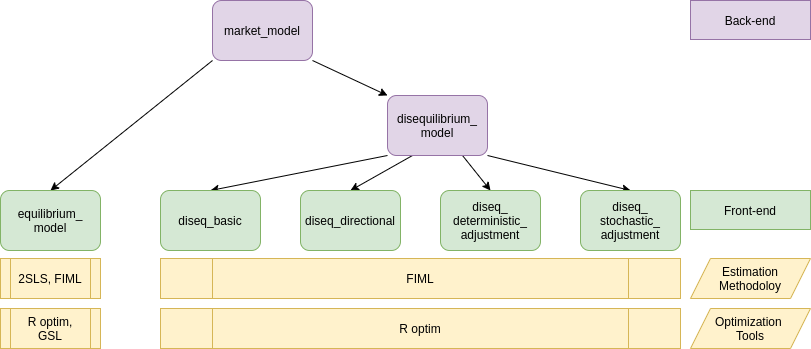

The diagram above was exported from draw.io. Its source (the exported page's mxGraphModel, read from the mxfile embedded in the PNG):
<mxGraphModel dx="1422" dy="775" grid="1" gridSize="10" guides="1" tooltips="1" connect="1" arrows="1" fold="1" page="1" pageScale="1" pageWidth="850" pageHeight="1100" math="0" shadow="0">
  <root>
    <mxCell id="0" />
    <mxCell id="1" parent="0" />
    <mxCell id="PXnDfbXDCQp5edidJXEw-3" value="" style="edgeStyle=orthogonalEdgeStyle;rounded=0;orthogonalLoop=1;jettySize=auto;html=1;noEdgeStyle=1;orthogonal=1;entryX=0.5;entryY=0;entryDx=0;entryDy=0;" parent="1" source="PXnDfbXDCQp5edidJXEw-1" target="PXnDfbXDCQp5edidJXEw-2" edge="1">
      <mxGeometry relative="1" as="geometry" />
    </mxCell>
    <mxCell id="PXnDfbXDCQp5edidJXEw-5" value="" style="edgeStyle=orthogonalEdgeStyle;rounded=0;orthogonalLoop=1;jettySize=auto;html=1;noEdgeStyle=1;orthogonal=1;" parent="1" source="PXnDfbXDCQp5edidJXEw-1" target="PXnDfbXDCQp5edidJXEw-4" edge="1">
      <mxGeometry relative="1" as="geometry" />
    </mxCell>
    <mxCell id="PXnDfbXDCQp5edidJXEw-1" value="market_model" style="rounded=1;whiteSpace=wrap;html=1;fillColor=#e1d5e7;strokeColor=#9673a6;" parent="1" vertex="1">
      <mxGeometry x="232" y="221" width="100" height="60" as="geometry" />
    </mxCell>
    <mxCell id="PXnDfbXDCQp5edidJXEw-2" value="equilibrium_ model" style="rounded=1;whiteSpace=wrap;html=1;fillColor=#d5e8d4;strokeColor=#82b366;" parent="1" vertex="1">
      <mxGeometry x="20" y="411" width="100" height="60" as="geometry" />
    </mxCell>
    <mxCell id="PXnDfbXDCQp5edidJXEw-7" value="" style="edgeStyle=orthogonalEdgeStyle;rounded=0;orthogonalLoop=1;jettySize=auto;html=1;noEdgeStyle=1;orthogonal=1;entryX=0.5;entryY=0;entryDx=0;entryDy=0;exitX=0;exitY=1;exitDx=0;exitDy=0;" parent="1" source="PXnDfbXDCQp5edidJXEw-4" target="PXnDfbXDCQp5edidJXEw-6" edge="1">
      <mxGeometry relative="1" as="geometry" />
    </mxCell>
    <mxCell id="PXnDfbXDCQp5edidJXEw-9" value="" style="edgeStyle=orthogonalEdgeStyle;rounded=0;orthogonalLoop=1;jettySize=auto;html=1;noEdgeStyle=1;orthogonal=1;exitX=0.25;exitY=1;exitDx=0;exitDy=0;entryX=0.5;entryY=0;entryDx=0;entryDy=0;" parent="1" source="PXnDfbXDCQp5edidJXEw-4" target="PXnDfbXDCQp5edidJXEw-8" edge="1">
      <mxGeometry relative="1" as="geometry" />
    </mxCell>
    <mxCell id="PXnDfbXDCQp5edidJXEw-11" value="" style="edgeStyle=orthogonalEdgeStyle;rounded=0;orthogonalLoop=1;jettySize=auto;html=1;noEdgeStyle=1;orthogonal=1;entryX=0.5;entryY=0;entryDx=0;entryDy=0;exitX=0.75;exitY=1;exitDx=0;exitDy=0;" parent="1" source="PXnDfbXDCQp5edidJXEw-4" target="PXnDfbXDCQp5edidJXEw-10" edge="1">
      <mxGeometry relative="1" as="geometry" />
    </mxCell>
    <mxCell id="PXnDfbXDCQp5edidJXEw-13" value="" style="edgeStyle=orthogonalEdgeStyle;rounded=0;orthogonalLoop=1;jettySize=auto;html=1;noEdgeStyle=1;orthogonal=1;entryX=0.5;entryY=0;entryDx=0;entryDy=0;" parent="1" source="PXnDfbXDCQp5edidJXEw-4" target="PXnDfbXDCQp5edidJXEw-12" edge="1">
      <mxGeometry relative="1" as="geometry" />
    </mxCell>
    <mxCell id="PXnDfbXDCQp5edidJXEw-4" value="disequilibrium_&lt;br&gt;model" style="rounded=1;whiteSpace=wrap;html=1;fillColor=#e1d5e7;strokeColor=#9673a6;" parent="1" vertex="1">
      <mxGeometry x="407" y="316" width="100" height="60" as="geometry" />
    </mxCell>
    <mxCell id="PXnDfbXDCQp5edidJXEw-6" value="diseq_basic" style="rounded=1;whiteSpace=wrap;html=1;fillColor=#d5e8d4;strokeColor=#82b366;" parent="1" vertex="1">
      <mxGeometry x="180" y="411" width="100" height="60" as="geometry" />
    </mxCell>
    <mxCell id="PXnDfbXDCQp5edidJXEw-8" value="diseq_directional" style="rounded=1;whiteSpace=wrap;html=1;fillColor=#d5e8d4;strokeColor=#82b366;" parent="1" vertex="1">
      <mxGeometry x="320" y="411" width="100" height="60" as="geometry" />
    </mxCell>
    <mxCell id="PXnDfbXDCQp5edidJXEw-10" value="diseq_ deterministic_ adjustment" style="rounded=1;html=1;align=center;whiteSpace=wrap;fillColor=#d5e8d4;strokeColor=#82b366;" parent="1" vertex="1">
      <mxGeometry x="460" y="411" width="100" height="60" as="geometry" />
    </mxCell>
    <mxCell id="PXnDfbXDCQp5edidJXEw-12" value="diseq_ stochastic_ adjustment" style="rounded=1;whiteSpace=wrap;html=1;fillColor=#d5e8d4;strokeColor=#82b366;" parent="1" vertex="1">
      <mxGeometry x="600" y="411" width="100" height="60" as="geometry" />
    </mxCell>
    <mxCell id="PXnDfbXDCQp5edidJXEw-14" value="FIML" style="shape=process;whiteSpace=wrap;html=1;backgroundOutline=1;align=center;fillColor=#fff2cc;strokeColor=#d6b656;" parent="1" vertex="1">
      <mxGeometry x="180" y="479" width="520" height="40" as="geometry" />
    </mxCell>
    <mxCell id="PXnDfbXDCQp5edidJXEw-15" value="2SLS, FIML" style="shape=process;whiteSpace=wrap;html=1;backgroundOutline=1;align=center;fillColor=#fff2cc;strokeColor=#d6b656;" parent="1" vertex="1">
      <mxGeometry x="20" y="479" width="100" height="40" as="geometry" />
    </mxCell>
    <mxCell id="PXnDfbXDCQp5edidJXEw-16" value="Estimation Methodoloy" style="shape=parallelogram;perimeter=parallelogramPerimeter;whiteSpace=wrap;html=1;fixedSize=1;align=center;fillColor=#fff2cc;strokeColor=#d6b656;" parent="1" vertex="1">
      <mxGeometry x="710" y="479" width="120" height="40" as="geometry" />
    </mxCell>
    <mxCell id="PXnDfbXDCQp5edidJXEw-17" value="Back-end" style="rounded=0;whiteSpace=wrap;html=1;align=center;fillColor=#e1d5e7;strokeColor=#9673a6;" parent="1" vertex="1">
      <mxGeometry x="710" y="221" width="120" height="39" as="geometry" />
    </mxCell>
    <mxCell id="PXnDfbXDCQp5edidJXEw-18" value="Front-end" style="rounded=0;whiteSpace=wrap;html=1;align=center;fillColor=#d5e8d4;strokeColor=#82b366;" parent="1" vertex="1">
      <mxGeometry x="710" y="411" width="120" height="39" as="geometry" />
    </mxCell>
    <mxCell id="PXnDfbXDCQp5edidJXEw-19" value="Optimization &lt;br&gt;Tools" style="shape=parallelogram;perimeter=parallelogramPerimeter;whiteSpace=wrap;html=1;fixedSize=1;align=center;fillColor=#fff2cc;strokeColor=#d6b656;" parent="1" vertex="1">
      <mxGeometry x="710" y="529" width="120" height="40" as="geometry" />
    </mxCell>
    <mxCell id="PXnDfbXDCQp5edidJXEw-20" value="R optim" style="shape=process;whiteSpace=wrap;html=1;backgroundOutline=1;align=center;fillColor=#fff2cc;strokeColor=#d6b656;" parent="1" vertex="1">
      <mxGeometry x="180" y="529" width="520" height="40" as="geometry" />
    </mxCell>
    <mxCell id="PXnDfbXDCQp5edidJXEw-21" value="R optim,&lt;br&gt;GSL" style="shape=process;whiteSpace=wrap;html=1;backgroundOutline=1;align=center;fillColor=#fff2cc;strokeColor=#d6b656;" parent="1" vertex="1">
      <mxGeometry x="20" y="529" width="100" height="40" as="geometry" />
    </mxCell>
  </root>
</mxGraphModel>